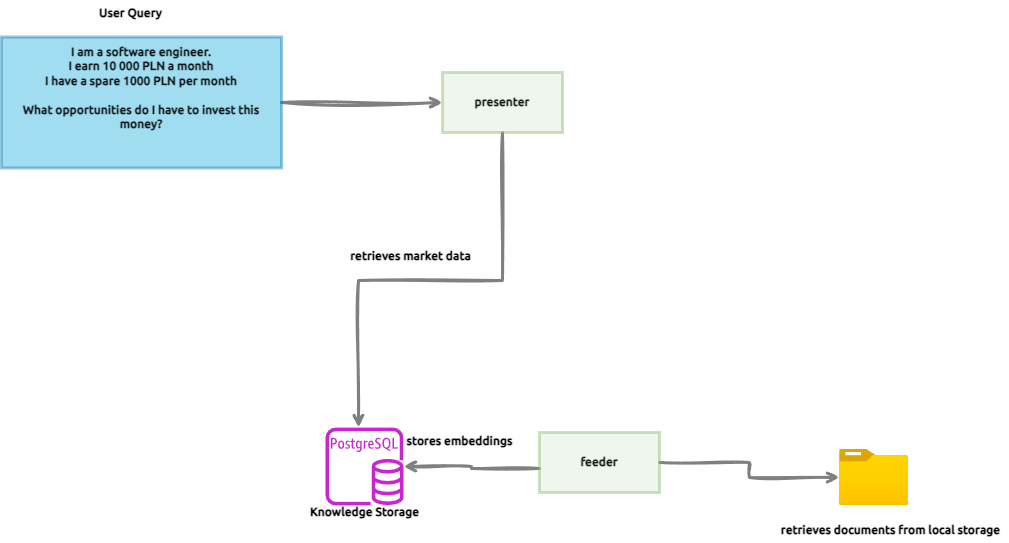

The diagram above was exported from draw.io. Its source (the exported page's mxGraphModel, read from the mxfile embedded in the PNG):
<mxGraphModel dx="1434" dy="836" grid="0" gridSize="10" guides="1" tooltips="1" connect="1" arrows="1" fold="1" page="1" pageScale="1" pageWidth="1200" pageHeight="1600" math="0" shadow="0">
  <root>
    <mxCell id="0" />
    <mxCell id="1" parent="0" />
    <mxCell id="opJD9HLW1Uyg5Fvw-MjP-20" value="" style="edgeStyle=orthogonalEdgeStyle;rounded=0;orthogonalLoop=1;jettySize=auto;html=1;labelBackgroundColor=none;endArrow=open;fontSize=19;fontFamily=Ubuntu;strokeColor=#808080;startArrow=none;startFill=0;endFill=0;strokeWidth=3;fontSource=https%3A%2F%2Ffonts.googleapis.com%2Fcss%3Ffamily%3DUbuntu;sketch=1;curveFitting=1;jiggle=2;shadow=0;labelBorderColor=none;textOpacity=90;fontStyle=1;" parent="1" source="opJD9HLW1Uyg5Fvw-MjP-1" target="opJD9HLW1Uyg5Fvw-MjP-19" edge="1">
      <mxGeometry relative="1" as="geometry" />
    </mxCell>
    <mxCell id="opJD9HLW1Uyg5Fvw-MjP-1" value="&lt;div&gt;I am a software engineer.&lt;/div&gt;&lt;div&gt;I earn 10 000 PLN a month&lt;/div&gt;&lt;div&gt;I have a spare 1000 PLN per month&lt;/div&gt;&lt;div&gt;&lt;br&gt;&lt;/div&gt;&lt;div&gt;What opportunities do I have to invest this money?&lt;/div&gt;&lt;div&gt;&lt;br&gt;&lt;/div&gt;&lt;div&gt;&lt;br&gt;&lt;/div&gt;" style="rounded=0;whiteSpace=wrap;html=1;fillColor=#12ABDB;strokeColor=#0070AD;fontFamily=Ubuntu;strokeWidth=3;fontSource=https%3A%2F%2Ffonts.googleapis.com%2Fcss%3Ffamily%3DUbuntu;labelBorderColor=none;textOpacity=90;fontStyle=1;gradientColor=none;fillStyle=auto;labelBackgroundColor=none;opacity=40;" parent="1" vertex="1">
      <mxGeometry x="55" y="181.5" width="280" height="131" as="geometry" />
    </mxCell>
    <mxCell id="opJD9HLW1Uyg5Fvw-MjP-10" style="edgeStyle=orthogonalEdgeStyle;rounded=0;orthogonalLoop=1;jettySize=auto;html=1;labelBackgroundColor=none;endArrow=open;fontSize=19;fontFamily=Ubuntu;strokeColor=#808080;startArrow=none;startFill=0;endFill=0;strokeWidth=3;fontSource=https%3A%2F%2Ffonts.googleapis.com%2Fcss%3Ffamily%3DUbuntu;sketch=1;curveFitting=1;jiggle=2;shadow=0;labelBorderColor=none;textOpacity=90;fontStyle=1;" parent="1" source="opJD9HLW1Uyg5Fvw-MjP-4" target="opJD9HLW1Uyg5Fvw-MjP-6" edge="1">
      <mxGeometry relative="1" as="geometry">
        <Array as="points">
          <mxPoint x="525" y="613" />
          <mxPoint x="525" y="611" />
        </Array>
      </mxGeometry>
    </mxCell>
    <mxCell id="opJD9HLW1Uyg5Fvw-MjP-12" style="edgeStyle=orthogonalEdgeStyle;rounded=0;orthogonalLoop=1;jettySize=auto;html=1;labelBackgroundColor=none;endArrow=open;fontSize=19;fontFamily=Ubuntu;strokeColor=#808080;startArrow=none;startFill=0;endFill=0;strokeWidth=3;fontSource=https%3A%2F%2Ffonts.googleapis.com%2Fcss%3Ffamily%3DUbuntu;sketch=1;curveFitting=1;jiggle=2;shadow=0;labelBorderColor=none;textOpacity=90;fontStyle=1;" parent="1" source="opJD9HLW1Uyg5Fvw-MjP-4" target="5ZaZs-pvYe-qKwX8dHFW-2" edge="1">
      <mxGeometry relative="1" as="geometry">
        <mxPoint x="867" y="619.5" as="targetPoint" />
      </mxGeometry>
    </mxCell>
    <mxCell id="opJD9HLW1Uyg5Fvw-MjP-4" value="feeder" style="whiteSpace=wrap;html=1;rounded=0;fillColor=#d5e8d4;strokeColor=#82b366;fontFamily=Ubuntu;strokeWidth=3;fontSource=https%3A%2F%2Ffonts.googleapis.com%2Fcss%3Ffamily%3DUbuntu;labelBorderColor=none;textOpacity=90;fontStyle=1;fillStyle=auto;labelBackgroundColor=none;opacity=40;" parent="1" vertex="1">
      <mxGeometry x="593" y="577" width="120" height="60" as="geometry" />
    </mxCell>
    <mxCell id="opJD9HLW1Uyg5Fvw-MjP-6" value="" style="sketch=0;outlineConnect=0;fontColor=#232F3E;gradientColor=none;fillColor=#C925D1;strokeColor=none;dashed=0;verticalLabelPosition=bottom;verticalAlign=top;align=center;html=1;fontSize=12;fontStyle=0;aspect=fixed;pointerEvents=1;shape=mxgraph.aws4.rds_postgresql_instance;" parent="1" vertex="1">
      <mxGeometry x="379" y="572" width="78" height="78" as="geometry" />
    </mxCell>
    <mxCell id="opJD9HLW1Uyg5Fvw-MjP-7" value="Knowledge Storage" style="text;html=1;align=center;verticalAlign=middle;resizable=0;points=[];autosize=1;strokeColor=none;fillColor=none;fontFamily=Ubuntu;fontSource=https%3A%2F%2Ffonts.googleapis.com%2Fcss%3Ffamily%3DUbuntu;fontStyle=1;" parent="1" vertex="1">
      <mxGeometry x="353" y="642" width="130" height="30" as="geometry" />
    </mxCell>
    <mxCell id="opJD9HLW1Uyg5Fvw-MjP-13" value="retrieves documents from local storage" style="text;html=1;align=center;verticalAlign=middle;resizable=0;points=[];autosize=1;strokeColor=none;fillColor=none;fontFamily=Ubuntu;fontSource=https%3A%2F%2Ffonts.googleapis.com%2Fcss%3Ffamily%3DUbuntu;fontStyle=1;" parent="1" vertex="1">
      <mxGeometry x="825" y="662" width="237" height="26" as="geometry" />
    </mxCell>
    <mxCell id="opJD9HLW1Uyg5Fvw-MjP-14" value="stores embeddings" style="text;html=1;align=center;verticalAlign=middle;resizable=0;points=[];autosize=1;strokeColor=none;fillColor=none;fontFamily=Ubuntu;fontSource=https%3A%2F%2Ffonts.googleapis.com%2Fcss%3Ffamily%3DUbuntu;fontStyle=1;" parent="1" vertex="1">
      <mxGeometry x="451" y="573" width="124" height="26" as="geometry" />
    </mxCell>
    <mxCell id="opJD9HLW1Uyg5Fvw-MjP-18" value="User Query" style="text;html=1;align=center;verticalAlign=middle;resizable=0;points=[];autosize=1;strokeColor=none;fillColor=none;fontFamily=Ubuntu;fontSource=https%3A%2F%2Ffonts.googleapis.com%2Fcss%3Ffamily%3DUbuntu;fontStyle=1;" parent="1" vertex="1">
      <mxGeometry x="143" y="145" width="81" height="26" as="geometry" />
    </mxCell>
    <mxCell id="SjYf4q5xqTKtXkVGE02z-1" style="edgeStyle=orthogonalEdgeStyle;rounded=0;orthogonalLoop=1;jettySize=auto;html=1;labelBackgroundColor=none;endArrow=open;fontSize=19;fontFamily=Ubuntu;strokeColor=#808080;startArrow=none;startFill=0;endFill=0;strokeWidth=3;fontSource=https%3A%2F%2Ffonts.googleapis.com%2Fcss%3Ffamily%3DUbuntu;sketch=1;curveFitting=1;jiggle=2;shadow=0;labelBorderColor=none;textOpacity=90;fontStyle=1;" parent="1" source="opJD9HLW1Uyg5Fvw-MjP-19" target="opJD9HLW1Uyg5Fvw-MjP-6" edge="1">
      <mxGeometry relative="1" as="geometry">
        <Array as="points">
          <mxPoint x="556" y="425" />
          <mxPoint x="412" y="425" />
        </Array>
      </mxGeometry>
    </mxCell>
    <mxCell id="opJD9HLW1Uyg5Fvw-MjP-19" value="presenter" style="whiteSpace=wrap;html=1;fillColor=#d5e8d4;strokeColor=#82b366;rounded=0;fontFamily=Ubuntu;strokeWidth=3;fontSource=https%3A%2F%2Ffonts.googleapis.com%2Fcss%3Ffamily%3DUbuntu;labelBorderColor=none;textOpacity=90;fontStyle=1;fillStyle=auto;labelBackgroundColor=none;opacity=40;" parent="1" vertex="1">
      <mxGeometry x="496" y="217" width="120" height="60" as="geometry" />
    </mxCell>
    <mxCell id="SjYf4q5xqTKtXkVGE02z-2" value="retrieves market data" style="text;html=1;align=center;verticalAlign=middle;resizable=0;points=[];autosize=1;strokeColor=none;fillColor=none;fontFamily=Ubuntu;fontSource=https%3A%2F%2Ffonts.googleapis.com%2Fcss%3Ffamily%3DUbuntu;fontStyle=1;" parent="1" vertex="1">
      <mxGeometry x="394" y="388" width="139" height="26" as="geometry" />
    </mxCell>
    <mxCell id="5ZaZs-pvYe-qKwX8dHFW-2" value="" style="image;aspect=fixed;html=1;points=[];align=center;fontSize=12;image=img/lib/azure2/general/Folder_Blank.svg;" parent="1" vertex="1">
      <mxGeometry x="893" y="594" width="69" height="56.00000000000001" as="geometry" />
    </mxCell>
  </root>
</mxGraphModel>